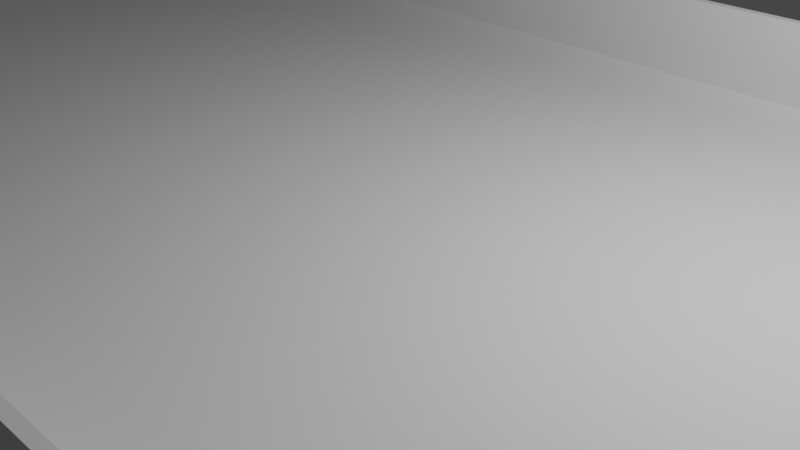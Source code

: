 # Source: pinball_maschine.blend  (saved by Blender 3.3.6; exported with 4.5.12 LTS)
import bpy
from mathutils import Matrix  # noqa: F401  (used for matrix-valued properties, if any)

bpy.ops.wm.read_factory_settings(use_empty=True)
scene = bpy.context.scene
scene.name = 'Scene'

# ---- collections
col_collection = bpy.data.collections.new('Collection'); scene.collection.children.link(col_collection)

# ---- world
world_world = bpy.data.worlds.new('World'); scene.world = world_world
world_world.use_nodes = True; world_world.node_tree.nodes.clear()
_N = world_world.node_tree.nodes; _L = world_world.node_tree.links
n0 = _N.new('ShaderNodeOutputWorld'); n0.name = 'World Output'; n0.location = (300, 300)
n1 = _N.new('ShaderNodeBackground'); n1.name = 'Background'; n1.location = (10, 300)
n1.inputs[0].default_value = (0.05088, 0.05088, 0.05088, 1.0)
_L.new(n1.outputs[0], n0.inputs[0])
n0.is_active_output = True
world_world.color = (0.05088, 0.05088, 0.05088)
world_world.use_sun_shadow = False
world_world.sun_shadow_jitter_overblur = 0.0

# ---- cameras
cam_camera = bpy.data.cameras.new('Camera')
cam_camera.clip_end = 100.0
cam_camera.ortho_scale = 7.314

# ---- lights
light_light = bpy.data.lights.new('Light', 'POINT')
light_light.transmission_factor = 0.0
light_light.energy = 1000.0
light_light.shadow_soft_size = 0.1
light_light.shadow_maximum_resolution = 0.006
light_light.use_absolute_resolution = True

# ---- meshes
me_plane = bpy.data.meshes.new('Plane')
me_plane.from_pydata([(-1.0, -1.0, 0.0), (1.0, -1.0, 0.0), (-1.0, 1.0, 0.0), (1.0, 1.0, 0.0), (-0.9785, 0.9785, 0.0), (-0.9785, -0.9785, 0.0), (0.9785, -0.9785, 0.0), (0.9785, 0.9785, 0.0), (-0.9785, 0.9785, 0.02711), (-0.9785, -0.9785, 0.02711), (0.9785, -0.9785, 0.02711), (0.9785, 0.9785, 0.02711), (-0.9785, 0.9785, 0.1137), (-0.9785, -0.9785, 0.1137), (0.9785, -0.9785, 0.1137), (0.9785, 0.9785, 0.1137), (-1.0, 1.0, 0.1137), (-1.0, -1.0, 0.1137), (1.0, -1.0, 0.1137), (1.0, 1.0, 0.1137)], [], [(6, 5, 9, 10), (2, 3, 19, 16), (4, 5, 13, 12), (6, 7, 15, 14), (0, 2, 16, 17), (9, 8, 11, 10), (7, 6, 10, 11), (5, 4, 8, 9), (4, 7, 11, 8), (12, 13, 17, 16), (13, 14, 18, 17), (14, 15, 19, 18), (15, 12, 16, 19), (1, 0, 17, 18), (7, 4, 12, 15), (5, 6, 14, 13), (3, 1, 18, 19)])
_uv = me_plane.uv_layers.new(name='UVMap')
_uv.uv.foreach_set('vector', [0.9892, 0.01076, 0.01076, 0.01076, 0.01076, 0.01076, 0.9892, 0.01076, 0.0, 0.0, 0.0, 0.0, 0.0, 0.0, 0.0, 0.0, 0.01076, 0.9892, 0.01076, 0.01076, 0.01076, 0.01076, 0.01076, 0.9892, 0.9892, 0.01076, 0.9892, 0.9892, 0.9892, 0.9892, 0.9892, 0.01076, 0.0, 0.0, 0.0, 0.0, 0.0, 0.0, 0.0, 0.0, 0.01076, 0.01076, 0.01076, 0.9892, 0.9892, 0.9892, 0.9892, 0.01076, 0.9892, 0.9892, 0.9892, 0.01076, 0.9892, 0.01076, 0.9892, 0.9892, 0.01076, 0.01076, 0.01076, 0.9892, 0.01076, 0.9892, 0.01076, 0.01076, 0.01076, 0.9892, 0.9892, 0.9892, 0.9892, 0.9892, 0.01076, 0.9892, 0.01076, 0.9892, 0.01076, 0.01076, 0.0, 0.0, 0.0, 1.0, 0.01076, 0.01076, 0.9892, 0.01076, 1.0, 0.0, 0.0, 0.0, 0.9892, 0.01076, 0.9892, 0.9892, 1.0, 1.0, 1.0, 0.0, 0.9892, 0.9892, 0.01076, 0.9892, 0.0, 1.0, 1.0, 1.0, 0.0, 0.0, 0.0, 0.0, 0.0, 0.0, 0.0, 0.0, 0.9892, 0.9892, 0.01076, 0.9892, 0.01076, 0.9892, 0.9892, 0.9892, 0.01076, 0.01076, 0.9892, 0.01076, 0.9892, 0.01076, 0.01076, 0.01076, 0.0, 0.0, 0.0, 0.0, 0.0, 0.0, 0.0, 0.0])
me_plane.update()

# ---- objects
ob_light = bpy.data.objects.new('Light', light_light)
ob_camera = bpy.data.objects.new('Camera', cam_camera)
ob_plane = bpy.data.objects.new('Plane', me_plane)

# ---- transforms, parenting, visibility, modifiers, constraints
ob_light.location = (4.076, 1.005, 5.904)
ob_light.rotation_euler = (0.6503, 0.05522, 1.866)
ob_light.lock_rotations_4d = False
ob_light.empty_display_type = 'ARROWS'
ob_light.color = (0.0, 0.0, 0.0, 0.0)
ob_light.lineart.crease_threshold = 0.0
ob_camera.location = (7.359, -6.926, 4.958)
ob_camera.rotation_euler = (1.109, 0.0, 0.8149)
ob_camera.lock_rotations_4d = False
ob_camera.empty_display_type = 'ARROWS'
ob_camera.color = (0.0, 0.0, 0.0, 0.0)
ob_camera.display_type = 'WIRE'
ob_camera.lineart.crease_threshold = 0.0
ob_plane.location = (0.0, 0.0, 0.0)
ob_plane.scale = (11.64, 5.127, 11.64)

# ---- collection membership
col_collection.objects.link(ob_light)
col_collection.objects.link(ob_camera)
col_collection.objects.link(ob_plane)

# ---- scene / render settings (as saved in the file)
scene.camera = ob_camera
scene.frame_start = 1; scene.frame_end = 250; scene.frame_set(1)
scene.render.engine = 'BLENDER_EEVEE_NEXT'
scene.cycles.sampling_pattern = 'TABULATED_SOBOL'
scene.cycles.use_light_tree = False
scene.view_settings.view_transform = 'Filmic'
bpy.context.view_layer.update()
